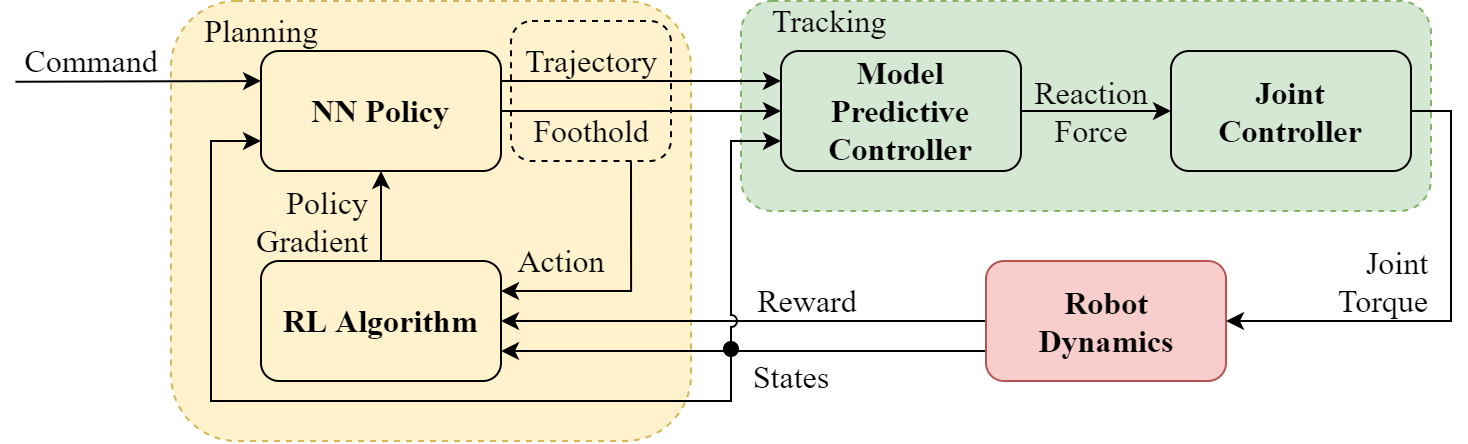

The diagram above was exported from draw.io. Its source (the exported page's mxGraphModel, read from the mxfile embedded in the PNG):
<mxGraphModel dx="965" dy="722" grid="1" gridSize="10" guides="1" tooltips="1" connect="1" arrows="1" fold="1" page="1" pageScale="1" pageWidth="827" pageHeight="1169" math="1" shadow="0">
  <root>
    <mxCell id="0" />
    <mxCell id="1" parent="0" />
    <mxCell id="TLOZ-Fmwr8OnzwcKuDfj-39" value="" style="rounded=1;whiteSpace=wrap;html=1;fillColor=#d5e8d4;dashed=1;fontSize=16;fontFamily=Times New Roman;fontStyle=0;strokeColor=#82b366;" vertex="1" parent="1">
      <mxGeometry x="405" y="340" width="345" height="105" as="geometry" />
    </mxCell>
    <mxCell id="TLOZ-Fmwr8OnzwcKuDfj-99" value="" style="rounded=1;whiteSpace=wrap;html=1;shadow=0;glass=0;dashed=1;sketch=0;fontFamily=Times New Roman;fontSize=16;fillColor=#fff2cc;strokeColor=#d6b656;" vertex="1" parent="1">
      <mxGeometry x="120" y="340" width="260" height="220" as="geometry" />
    </mxCell>
    <mxCell id="TLOZ-Fmwr8OnzwcKuDfj-65" style="edgeStyle=orthogonalEdgeStyle;rounded=0;orthogonalLoop=1;jettySize=auto;html=1;entryX=1;entryY=0.25;entryDx=0;entryDy=0;startArrow=none;startFill=0;exitX=0.75;exitY=1;exitDx=0;exitDy=0;fontSize=16;fontFamily=Times New Roman;fontStyle=0" edge="1" parent="1" source="TLOZ-Fmwr8OnzwcKuDfj-64" target="TLOZ-Fmwr8OnzwcKuDfj-27">
      <mxGeometry relative="1" as="geometry" />
    </mxCell>
    <mxCell id="TLOZ-Fmwr8OnzwcKuDfj-64" value="" style="rounded=1;whiteSpace=wrap;html=1;dashed=1;fontSize=16;fontFamily=Times New Roman;fontStyle=0;glass=0;fillColor=none;shadow=0;sketch=0;" vertex="1" parent="1">
      <mxGeometry x="290" y="350" width="80" height="70" as="geometry" />
    </mxCell>
    <mxCell id="TLOZ-Fmwr8OnzwcKuDfj-21" value="" style="edgeStyle=orthogonalEdgeStyle;rounded=0;orthogonalLoop=1;jettySize=auto;html=1;fontSize=16;fontFamily=Times New Roman;fontStyle=0" edge="1" parent="1" source="TLOZ-Fmwr8OnzwcKuDfj-3" target="TLOZ-Fmwr8OnzwcKuDfj-20">
      <mxGeometry relative="1" as="geometry" />
    </mxCell>
    <mxCell id="TLOZ-Fmwr8OnzwcKuDfj-3" value="Model&lt;br style=&quot;font-size: 16px;&quot;&gt;Predictive&lt;br style=&quot;font-size: 16px;&quot;&gt;Controller" style="rounded=1;whiteSpace=wrap;html=1;fontSize=16;fontFamily=Times New Roman;fontStyle=1;fillColor=none;" vertex="1" parent="1">
      <mxGeometry x="425" y="365" width="120" height="60" as="geometry" />
    </mxCell>
    <mxCell id="TLOZ-Fmwr8OnzwcKuDfj-91" style="edgeStyle=orthogonalEdgeStyle;rounded=0;orthogonalLoop=1;jettySize=auto;html=1;exitX=0;exitY=0.5;exitDx=0;exitDy=0;entryX=1;entryY=0.5;entryDx=0;entryDy=0;fontFamily=Times New Roman;fontSize=16;startArrow=none;startFill=0;" edge="1" parent="1" source="TLOZ-Fmwr8OnzwcKuDfj-4" target="TLOZ-Fmwr8OnzwcKuDfj-27">
      <mxGeometry relative="1" as="geometry">
        <mxPoint x="517.5" y="499.9999999999999" as="sourcePoint" />
      </mxGeometry>
    </mxCell>
    <mxCell id="TLOZ-Fmwr8OnzwcKuDfj-92" style="edgeStyle=orthogonalEdgeStyle;rounded=0;orthogonalLoop=1;jettySize=auto;html=1;exitX=0;exitY=0.75;exitDx=0;exitDy=0;entryX=1;entryY=0.75;entryDx=0;entryDy=0;fontFamily=Times New Roman;fontSize=16;startArrow=none;startFill=0;" edge="1" parent="1" target="TLOZ-Fmwr8OnzwcKuDfj-27">
      <mxGeometry relative="1" as="geometry">
        <mxPoint x="517.5" y="515" as="sourcePoint" />
      </mxGeometry>
    </mxCell>
    <mxCell id="TLOZ-Fmwr8OnzwcKuDfj-93" style="edgeStyle=orthogonalEdgeStyle;orthogonalLoop=1;jettySize=auto;html=1;exitX=0;exitY=0.75;exitDx=0;exitDy=0;entryX=0;entryY=0.75;entryDx=0;entryDy=0;fontFamily=Times New Roman;fontSize=16;startArrow=none;startFill=0;jumpStyle=arc;sketch=0;jumpSize=6;rounded=0;" edge="1" parent="1" target="TLOZ-Fmwr8OnzwcKuDfj-3">
      <mxGeometry relative="1" as="geometry">
        <mxPoint x="517.5" y="515" as="sourcePoint" />
        <mxPoint x="415" y="409.9999999999999" as="targetPoint" />
        <Array as="points">
          <mxPoint x="400" y="515" />
          <mxPoint x="400" y="410" />
        </Array>
      </mxGeometry>
    </mxCell>
    <mxCell id="TLOZ-Fmwr8OnzwcKuDfj-96" style="edgeStyle=orthogonalEdgeStyle;rounded=0;sketch=0;jumpStyle=none;jumpSize=6;orthogonalLoop=1;jettySize=auto;html=1;fontFamily=Times New Roman;fontSize=16;startArrow=none;startFill=0;fillColor=none;entryX=0;entryY=0.75;entryDx=0;entryDy=0;exitX=0;exitY=0.75;exitDx=0;exitDy=0;" edge="1" parent="1" source="TLOZ-Fmwr8OnzwcKuDfj-4" target="TLOZ-Fmwr8OnzwcKuDfj-6">
      <mxGeometry relative="1" as="geometry">
        <mxPoint x="410" y="550" as="targetPoint" />
        <mxPoint x="517.5" y="515" as="sourcePoint" />
        <Array as="points">
          <mxPoint x="400" y="515" />
          <mxPoint x="400" y="540" />
          <mxPoint x="140" y="540" />
          <mxPoint x="140" y="410" />
        </Array>
      </mxGeometry>
    </mxCell>
    <mxCell id="TLOZ-Fmwr8OnzwcKuDfj-4" value="Robot&lt;br&gt;Dynamics" style="rounded=1;whiteSpace=wrap;html=1;fontSize=16;fontFamily=Times New Roman;fontStyle=1;fillColor=#f8cecc;strokeColor=#b85450;" vertex="1" parent="1">
      <mxGeometry x="527.5" y="470" width="120" height="60" as="geometry" />
    </mxCell>
    <mxCell id="TLOZ-Fmwr8OnzwcKuDfj-42" style="edgeStyle=orthogonalEdgeStyle;rounded=0;orthogonalLoop=1;jettySize=auto;html=1;exitX=1;exitY=0.25;exitDx=0;exitDy=0;entryX=0;entryY=0.25;entryDx=0;entryDy=0;startArrow=none;startFill=0;fontSize=16;fontFamily=Times New Roman;fontStyle=0" edge="1" parent="1" source="TLOZ-Fmwr8OnzwcKuDfj-6" target="TLOZ-Fmwr8OnzwcKuDfj-3">
      <mxGeometry relative="1" as="geometry" />
    </mxCell>
    <mxCell id="TLOZ-Fmwr8OnzwcKuDfj-43" style="edgeStyle=orthogonalEdgeStyle;rounded=0;orthogonalLoop=1;jettySize=auto;html=1;exitX=1;exitY=0.5;exitDx=0;exitDy=0;entryX=0;entryY=0.5;entryDx=0;entryDy=0;startArrow=none;startFill=0;fontSize=16;fontFamily=Times New Roman;fontStyle=0" edge="1" parent="1" source="TLOZ-Fmwr8OnzwcKuDfj-6" target="TLOZ-Fmwr8OnzwcKuDfj-3">
      <mxGeometry relative="1" as="geometry" />
    </mxCell>
    <mxCell id="TLOZ-Fmwr8OnzwcKuDfj-6" value="NN Policy" style="rounded=1;whiteSpace=wrap;html=1;fontSize=16;fontFamily=Times New Roman;fontStyle=1;fillColor=none;" vertex="1" parent="1">
      <mxGeometry x="165" y="365" width="120" height="60" as="geometry" />
    </mxCell>
    <mxCell id="TLOZ-Fmwr8OnzwcKuDfj-17" value="Reaction&lt;br style=&quot;font-size: 16px;&quot;&gt;Force" style="text;html=1;align=center;verticalAlign=middle;resizable=0;points=[];autosize=1;strokeColor=none;fontSize=16;fontFamily=Times New Roman;fontStyle=0" vertex="1" parent="1">
      <mxGeometry x="545" y="375" width="70" height="40" as="geometry" />
    </mxCell>
    <mxCell id="TLOZ-Fmwr8OnzwcKuDfj-81" style="edgeStyle=orthogonalEdgeStyle;rounded=0;orthogonalLoop=1;jettySize=auto;html=1;exitX=1;exitY=0.5;exitDx=0;exitDy=0;entryX=1;entryY=0.5;entryDx=0;entryDy=0;fontFamily=Times New Roman;fontSize=16;startArrow=none;startFill=0;" edge="1" parent="1" source="TLOZ-Fmwr8OnzwcKuDfj-20" target="TLOZ-Fmwr8OnzwcKuDfj-4">
      <mxGeometry relative="1" as="geometry">
        <Array as="points">
          <mxPoint x="760" y="395" />
          <mxPoint x="760" y="500" />
        </Array>
      </mxGeometry>
    </mxCell>
    <mxCell id="TLOZ-Fmwr8OnzwcKuDfj-20" value="Joint&lt;br style=&quot;font-size: 16px;&quot;&gt;Controller" style="rounded=1;whiteSpace=wrap;html=1;fontSize=16;fontFamily=Times New Roman;fontStyle=1;fillColor=none;" vertex="1" parent="1">
      <mxGeometry x="620" y="365" width="120" height="60" as="geometry" />
    </mxCell>
    <mxCell id="TLOZ-Fmwr8OnzwcKuDfj-23" value="Joint&lt;br style=&quot;font-size: 16px&quot;&gt;Torque" style="text;html=1;align=right;verticalAlign=middle;resizable=0;points=[];autosize=1;strokeColor=none;fontSize=16;fontFamily=Times New Roman;fontStyle=0" vertex="1" parent="1">
      <mxGeometry x="690" y="460" width="60" height="40" as="geometry" />
    </mxCell>
    <mxCell id="TLOZ-Fmwr8OnzwcKuDfj-28" value="" style="edgeStyle=orthogonalEdgeStyle;rounded=0;orthogonalLoop=1;jettySize=auto;html=1;startArrow=none;startFill=0;fontSize=16;fontFamily=Times New Roman;fontStyle=0" edge="1" parent="1" source="TLOZ-Fmwr8OnzwcKuDfj-27" target="TLOZ-Fmwr8OnzwcKuDfj-6">
      <mxGeometry relative="1" as="geometry" />
    </mxCell>
    <mxCell id="TLOZ-Fmwr8OnzwcKuDfj-27" value="RL Algorithm" style="rounded=1;whiteSpace=wrap;html=1;fontSize=16;fontFamily=Times New Roman;fontStyle=1;fillColor=none;" vertex="1" parent="1">
      <mxGeometry x="165" y="470" width="120" height="60" as="geometry" />
    </mxCell>
    <mxCell id="TLOZ-Fmwr8OnzwcKuDfj-40" value="Tracking" style="text;html=1;align=center;verticalAlign=middle;resizable=0;points=[];autosize=1;strokeColor=none;fontSize=16;fontFamily=Times New Roman;fontStyle=0" vertex="1" parent="1">
      <mxGeometry x="414" y="340" width="70" height="20" as="geometry" />
    </mxCell>
    <mxCell id="TLOZ-Fmwr8OnzwcKuDfj-45" value="Trajectory" style="text;html=1;align=center;verticalAlign=middle;resizable=0;points=[];autosize=1;strokeColor=none;fontSize=16;fontFamily=Times New Roman;fontStyle=0" vertex="1" parent="1">
      <mxGeometry x="290" y="360" width="80" height="20" as="geometry" />
    </mxCell>
    <mxCell id="TLOZ-Fmwr8OnzwcKuDfj-46" value="Foothold" style="text;html=1;align=center;verticalAlign=middle;resizable=0;points=[];autosize=1;strokeColor=none;fontSize=16;fontFamily=Times New Roman;fontStyle=0" vertex="1" parent="1">
      <mxGeometry x="295" y="395" width="70" height="20" as="geometry" />
    </mxCell>
    <mxCell id="TLOZ-Fmwr8OnzwcKuDfj-52" value="Policy&lt;br style=&quot;font-size: 16px&quot;&gt;Gradient" style="text;html=1;align=right;verticalAlign=middle;resizable=0;points=[];autosize=1;strokeColor=none;fontSize=16;fontFamily=Times New Roman;fontStyle=0" vertex="1" parent="1">
      <mxGeometry x="150" y="430" width="70" height="40" as="geometry" />
    </mxCell>
    <mxCell id="TLOZ-Fmwr8OnzwcKuDfj-53" value="Reward" style="text;html=1;align=center;verticalAlign=middle;resizable=0;points=[];autosize=1;strokeColor=none;fontSize=16;fontFamily=Times New Roman;fontStyle=0" vertex="1" parent="1">
      <mxGeometry x="403" y="480" width="70" height="20" as="geometry" />
    </mxCell>
    <mxCell id="TLOZ-Fmwr8OnzwcKuDfj-54" value="Action" style="text;html=1;align=center;verticalAlign=middle;resizable=0;points=[];autosize=1;strokeColor=none;fontSize=16;fontFamily=Times New Roman;fontStyle=0" vertex="1" parent="1">
      <mxGeometry x="285" y="460" width="60" height="20" as="geometry" />
    </mxCell>
    <mxCell id="TLOZ-Fmwr8OnzwcKuDfj-60" value="" style="endArrow=classic;html=1;entryX=0;entryY=0.25;entryDx=0;entryDy=0;fontSize=16;fontFamily=Times New Roman;fontStyle=0;exitX=0.028;exitY=1.019;exitDx=0;exitDy=0;exitPerimeter=0;" edge="1" parent="1" source="TLOZ-Fmwr8OnzwcKuDfj-61" target="TLOZ-Fmwr8OnzwcKuDfj-6">
      <mxGeometry width="50" height="50" relative="1" as="geometry">
        <mxPoint x="35" y="380" as="sourcePoint" />
        <mxPoint x="135" y="320" as="targetPoint" />
      </mxGeometry>
    </mxCell>
    <mxCell id="TLOZ-Fmwr8OnzwcKuDfj-61" value="Command" style="text;html=1;align=center;verticalAlign=middle;resizable=0;points=[];autosize=1;strokeColor=none;fontSize=16;fontFamily=Times New Roman;fontStyle=0" vertex="1" parent="1">
      <mxGeometry x="40" y="360" width="80" height="20" as="geometry" />
    </mxCell>
    <mxCell id="TLOZ-Fmwr8OnzwcKuDfj-87" value="States" style="text;html=1;align=center;verticalAlign=middle;resizable=0;points=[];autosize=1;strokeColor=none;fontSize=16;fontFamily=Times New Roman;" vertex="1" parent="1">
      <mxGeometry x="405" y="518" width="50" height="20" as="geometry" />
    </mxCell>
    <mxCell id="TLOZ-Fmwr8OnzwcKuDfj-94" value="" style="ellipse;fillColor=#000000;strokeColor=none;dashed=1;fontFamily=Times New Roman;fontSize=16;aspect=fixed;" vertex="1" parent="1">
      <mxGeometry x="396" y="510" width="8" height="8" as="geometry" />
    </mxCell>
    <mxCell id="TLOZ-Fmwr8OnzwcKuDfj-100" value="Planning" style="text;html=1;align=center;verticalAlign=middle;resizable=0;points=[];autosize=1;strokeColor=none;fontSize=16;fontFamily=Times New Roman;" vertex="1" parent="1">
      <mxGeometry x="130" y="345" width="70" height="20" as="geometry" />
    </mxCell>
  </root>
</mxGraphModel>